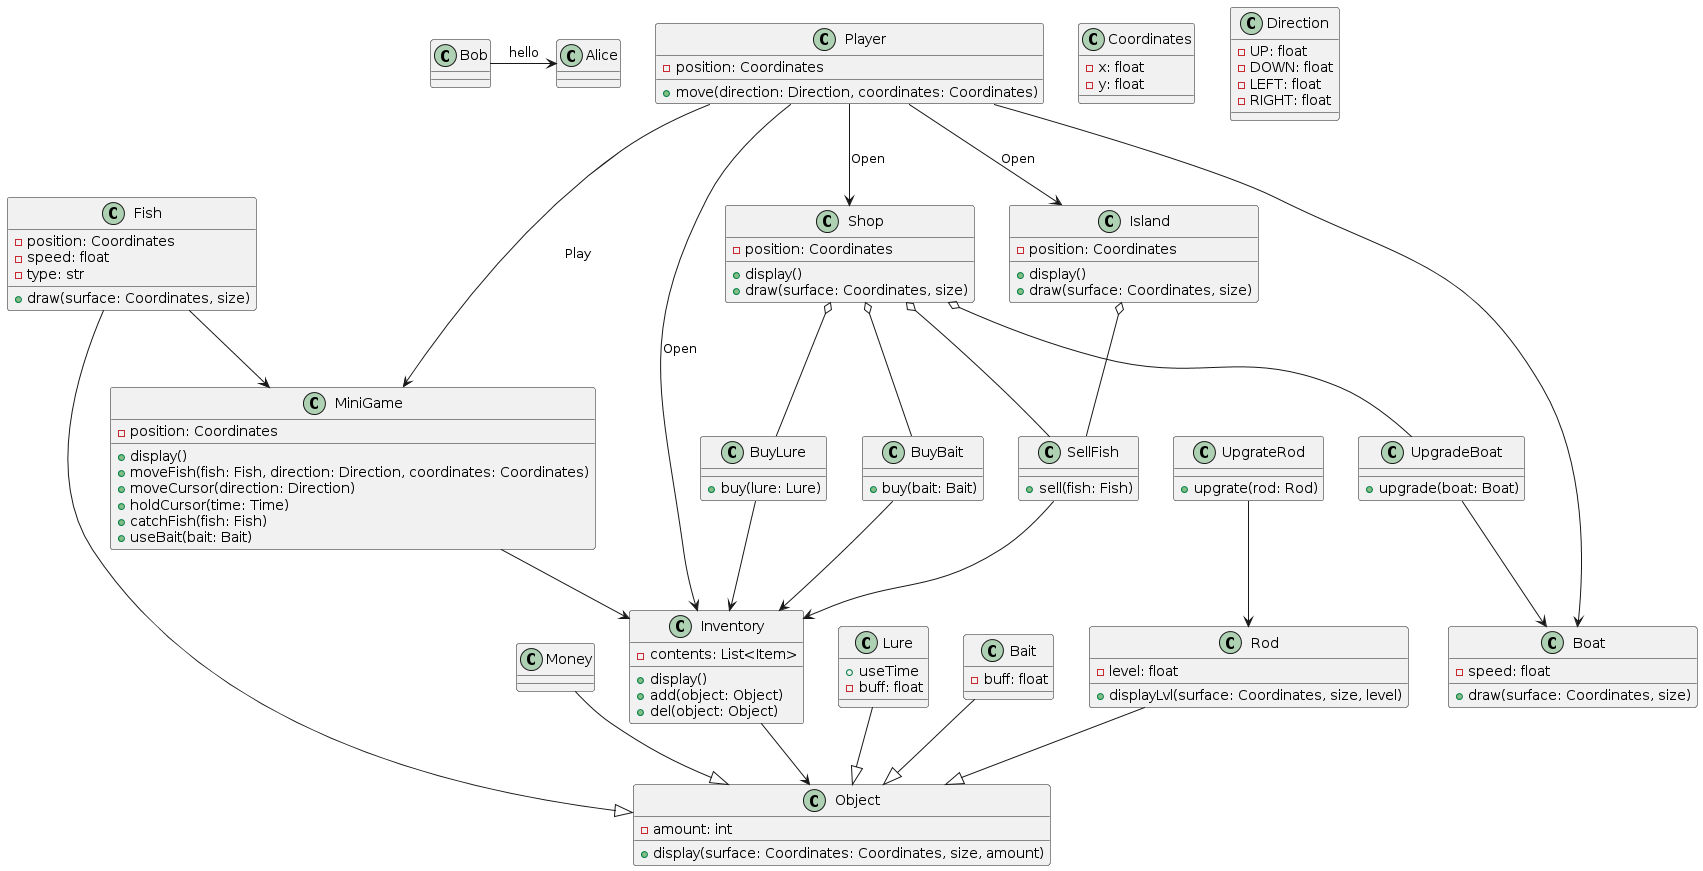

The diagram above was rendered by PlantUML. Its source (embedded in the PNG):
@startuml
Bob -> Alice : hello


class Player {
    -position: Coordinates
    +move(direction: Direction, coordinates: Coordinates)
}

class Inventory {
    +display()
    -contents: List<Item>
    +add(object: Object)
    +del(object: Object)
}

class Object {
    -amount: int
    + display(surface: Coordinates: Coordinates, size, amount)
}

class Money {}

class Fish {
    -position: Coordinates
    -speed: float
    -type: str
    +draw(surface: Coordinates, size)
}

class Lure {
    +useTime
    -buff: float
}

class Bait {
    -buff: float
}

class Coordinates {
    -x: float
    -y: float
}

class Direction {
    -UP: float
    -DOWN: float
    -LEFT: float
    -RIGHT: float
}

class Boat {
    -speed: float
    +draw(surface: Coordinates, size)
}

class Rod {
    -level: float
    +displayLvl(surface: Coordinates, size, level)
}

class MiniGame {
    -position: Coordinates
    +display()
    +moveFish(fish: Fish, direction: Direction, coordinates: Coordinates)
    +moveCursor(direction: Direction)
    +holdCursor(time: Time)
    +catchFish(fish: Fish)
    +useBait(bait: Bait)
}

class Shop {
    -position: Coordinates
    +display()
    +draw(surface: Coordinates, size)
}

class Island {
    -position: Coordinates
    +display()
    +draw(surface: Coordinates, size)
}

class SellFish {
    +sell(fish: Fish)
}

class UpgradeBoat {
    +upgrade(boat: Boat)
}

class UpgrateRod {
    +upgrate(rod: Rod)
}

class BuyBait {
    +buy(bait: Bait)
}

class BuyLure {
    +buy(lure: Lure)
}



Player --> Inventory : Open
Inventory --> Object
Fish --|> Object
Lure --|> Object
Rod --|> Object
Bait --|> Object
Money --|> Object
Fish --> MiniGame
Player --> Boat
Player ---> MiniGame : Play
MiniGame --> Inventory 
Player --> Shop : Open
Player --> Island : Open
Shop o-- SellFish
BuyBait --> Inventory
BuyLure --> Inventory
SellFish --> Inventory
UpgradeBoat --> Boat
UpgrateRod --> Rod
Shop o-- UpgradeBoat
Shop o-- BuyBait
Shop o-- BuyLure
Island o-- SellFish
@enduml